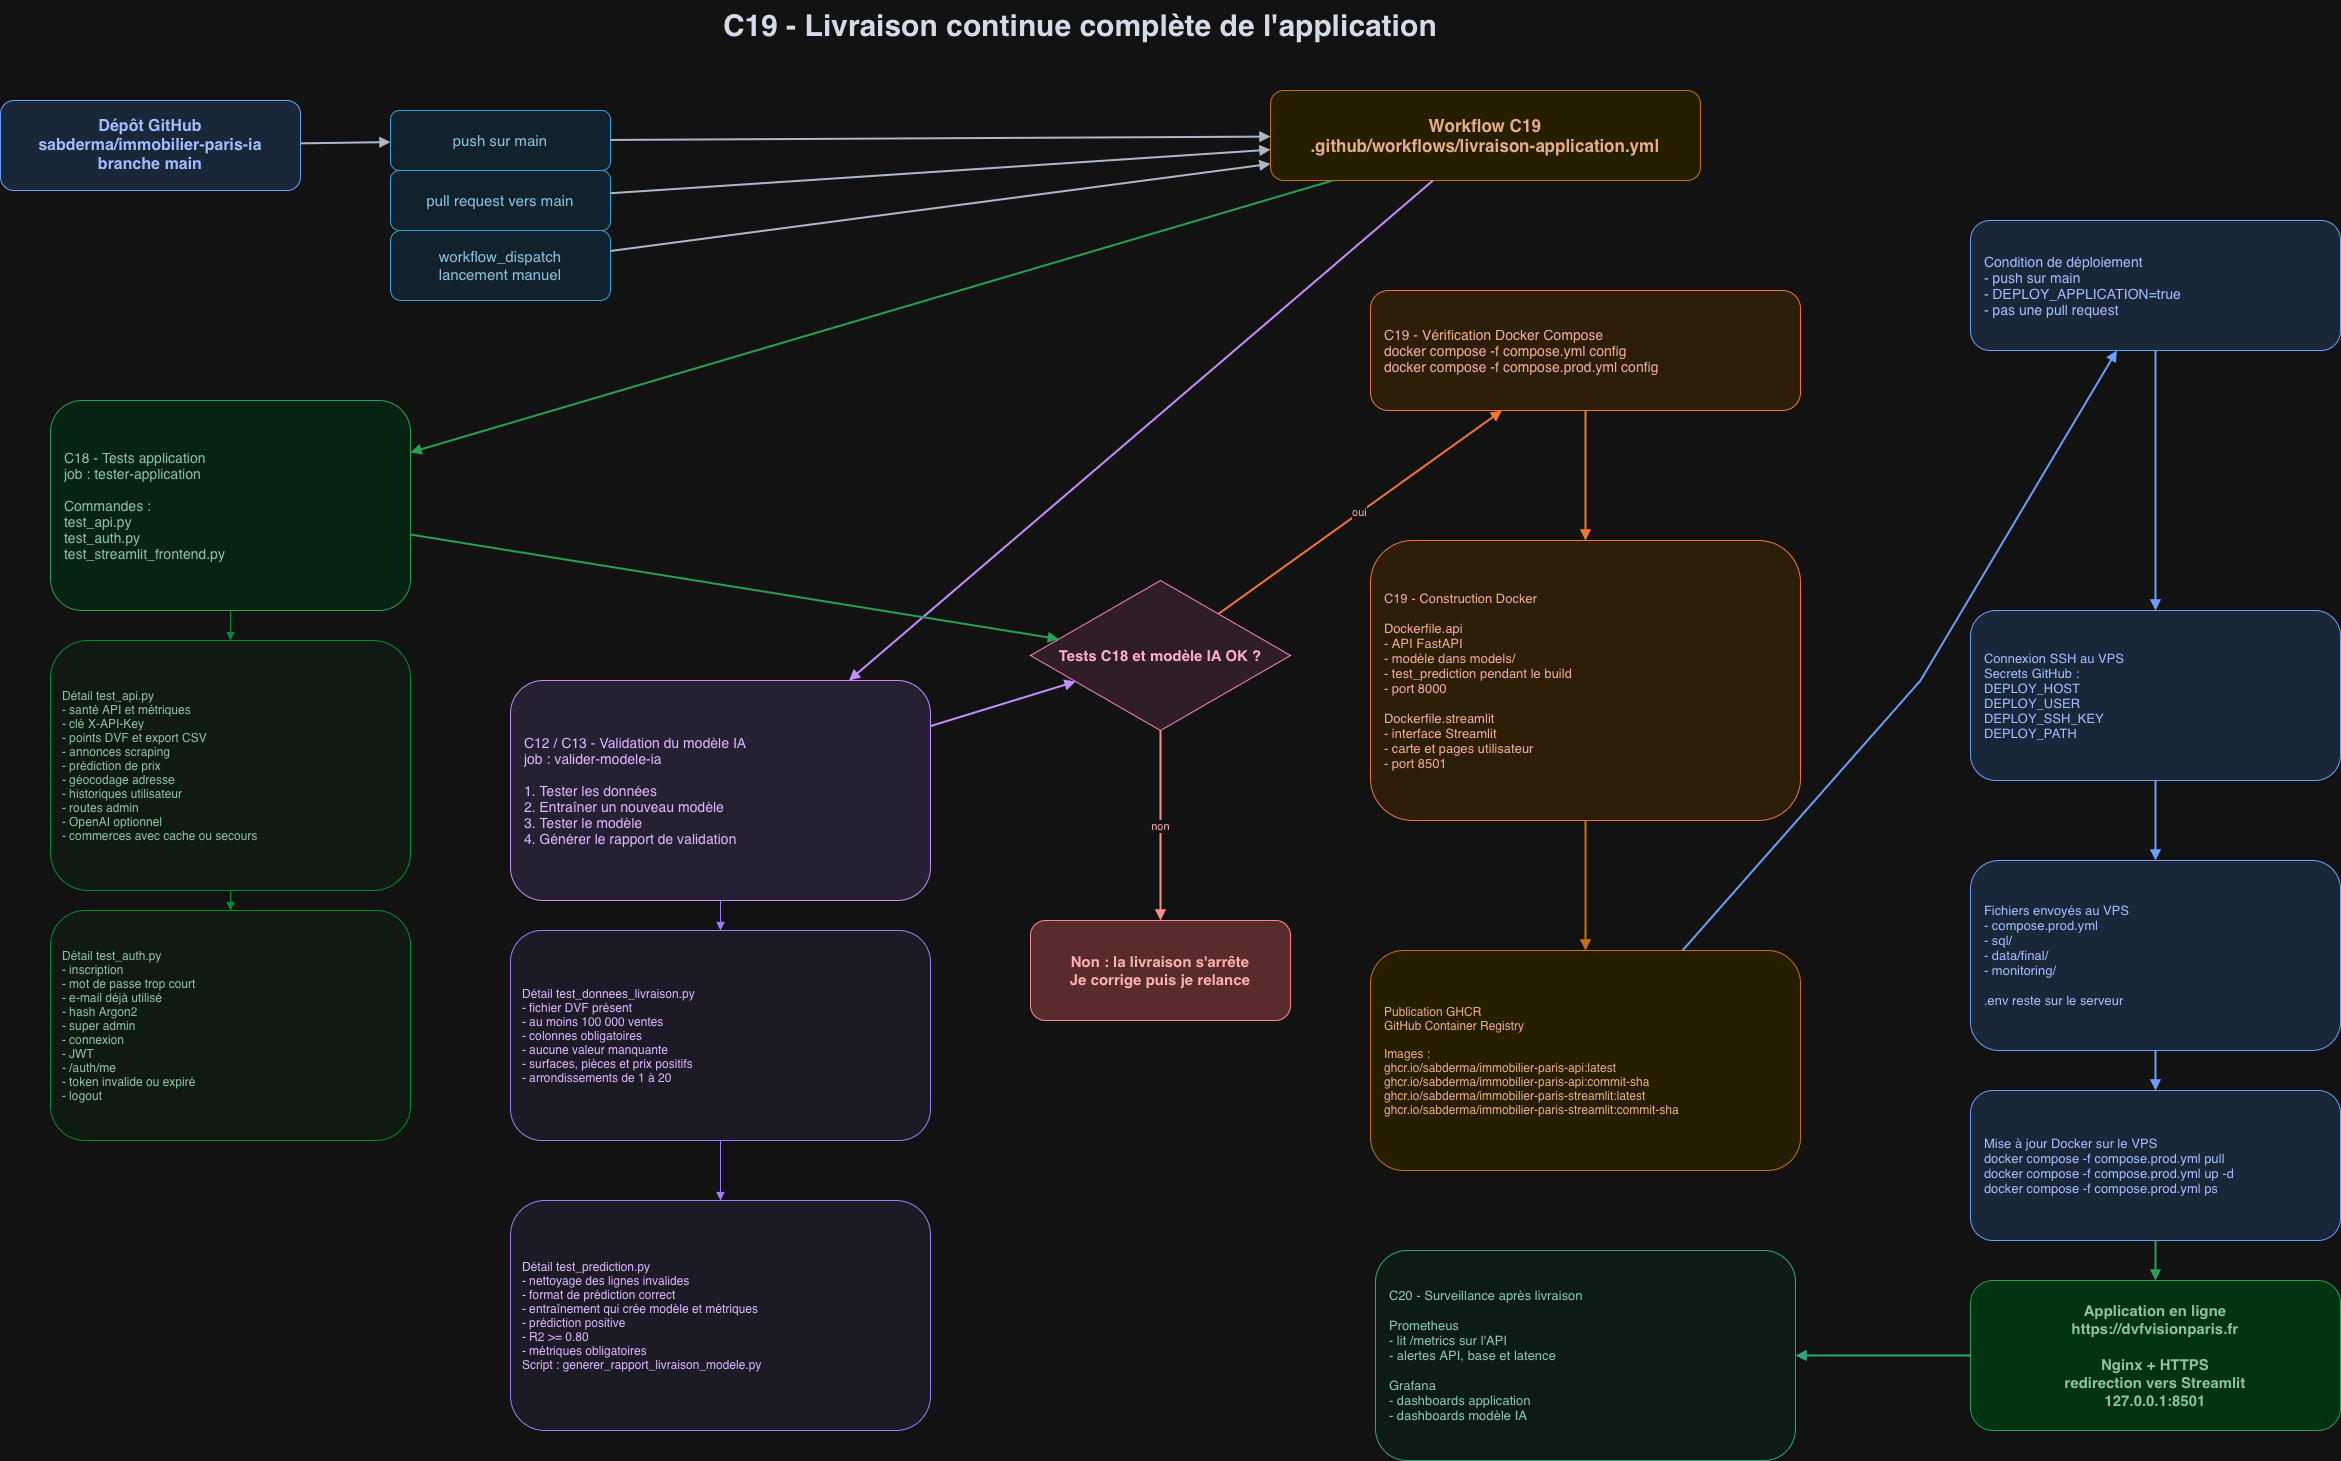

The diagram above was exported from draw.io. Its source (the exported page's mxGraphModel, read from the mxfile embedded in the PNG):
<mxGraphModel dx="3768" dy="1664" grid="1" gridSize="10" guides="1" tooltips="1" connect="1" arrows="1" fold="1" page="1" pageScale="1" pageWidth="2400" pageHeight="1700" math="0" shadow="0">
  <root>
    <mxCell id="0" />
    <mxCell id="1" parent="0" />
    <mxCell id="title" parent="1" style="rounded=0;whiteSpace=wrap;html=1;fontSize=30;fontStyle=1;strokeColor=none;fillColor=none;fontColor=#111827;" value="C19 - Livraison continue complète de l'application" vertex="1">
      <mxGeometry height="50" width="1100" x="560" y="30" as="geometry" />
    </mxCell>
    <mxCell id="repo" parent="1" style="rounded=1;whiteSpace=wrap;html=1;fontSize=16;fontStyle=1;fillColor=#DBEAFE;strokeColor=#2563EB;fontColor=#1E3A8A;" value="Dépôt GitHub&lt;br&gt;sabderma/immobilier-paris-ia&lt;br&gt;branche main" vertex="1">
      <mxGeometry height="90" width="300" x="30" y="130" as="geometry" />
    </mxCell>
    <mxCell id="trigger-push" parent="1" style="rounded=1;whiteSpace=wrap;html=1;fontSize=15;fillColor=#E0F2FE;strokeColor=#0284C7;fontColor=#0C4A6E;" value="push sur main" vertex="1">
      <mxGeometry height="60" width="220" x="420" y="140" as="geometry" />
    </mxCell>
    <mxCell id="trigger-pr" parent="1" style="rounded=1;whiteSpace=wrap;html=1;fontSize=15;fillColor=#E0F2FE;strokeColor=#0284C7;fontColor=#0C4A6E;" value="pull request vers main" vertex="1">
      <mxGeometry height="60" width="220" x="420" y="200" as="geometry" />
    </mxCell>
    <mxCell id="trigger-manual" parent="1" style="rounded=1;whiteSpace=wrap;html=1;fontSize=15;fillColor=#E0F2FE;strokeColor=#0284C7;fontColor=#0C4A6E;" value="workflow_dispatch&lt;br&gt;lancement manuel" vertex="1">
      <mxGeometry height="70" width="220" x="420" y="260" as="geometry" />
    </mxCell>
    <mxCell id="workflow" parent="1" style="rounded=1;whiteSpace=wrap;html=1;fontSize=17;fontStyle=1;fillColor=#FEF3C7;strokeColor=#D97706;fontColor=#78350F;" value="Workflow C19&lt;br&gt;.github/workflows/livraison-application.yml" vertex="1">
      <mxGeometry height="90" width="430" x="1300" y="120" as="geometry" />
    </mxCell>
    <mxCell id="c18" parent="1" style="rounded=1;whiteSpace=wrap;html=1;fontSize=14;align=left;spacingLeft=12;fillColor=#DCFCE7;strokeColor=#16A34A;fontColor=#14532D;" value="C18 - Tests application&lt;br&gt;job : tester-application&lt;br&gt;&lt;br&gt;Commandes :&lt;br&gt;test_api.py&lt;br&gt;test_auth.py&lt;br&gt;test_streamlit_frontend.py" vertex="1">
      <mxGeometry height="210" width="360" x="80" y="430" as="geometry" />
    </mxCell>
    <mxCell id="c18-detail-api" parent="1" style="rounded=1;whiteSpace=wrap;html=1;fontSize=12;align=left;spacingLeft=10;fillColor=#F0FDF4;strokeColor=#22C55E;fontColor=#14532D;" value="Détail test_api.py&lt;br&gt;- santé API et métriques&lt;br&gt;- clé X-API-Key&lt;br&gt;- points DVF et export CSV&lt;br&gt;- annonces scraping&lt;br&gt;- prédiction de prix&lt;br&gt;- géocodage adresse&lt;br&gt;- historiques utilisateur&lt;br&gt;- routes admin&lt;br&gt;- OpenAI optionnel&lt;br&gt;- commerces avec cache ou secours" vertex="1">
      <mxGeometry height="250" width="360" x="80" y="670" as="geometry" />
    </mxCell>
    <mxCell id="c18-detail-auth" parent="1" style="rounded=1;whiteSpace=wrap;html=1;fontSize=12;align=left;spacingLeft=10;fillColor=#F0FDF4;strokeColor=#22C55E;fontColor=#14532D;" value="Détail test_auth.py&lt;br&gt;- inscription&lt;br&gt;- mot de passe trop court&lt;br&gt;- e-mail déjà utilisé&lt;br&gt;- hash Argon2&lt;br&gt;- super admin&lt;br&gt;- connexion&lt;br&gt;- JWT&lt;br&gt;- /auth/me&lt;br&gt;- token invalide ou expiré&lt;br&gt;- logout" vertex="1">
      <mxGeometry height="230" width="360" x="80" y="940" as="geometry" />
    </mxCell>
    <mxCell id="c12-detail-data" parent="1" style="rounded=1;whiteSpace=wrap;html=1;fontSize=12;align=left;spacingLeft=10;fillColor=#F5F3FF;strokeColor=#8B5CF6;fontColor=#4C1D95;" value="Détail test_donnees_livraison.py&lt;br&gt;- fichier DVF présent&lt;br&gt;- au moins 100 000 ventes&lt;br&gt;- colonnes obligatoires&lt;br&gt;- aucune valeur manquante&lt;br&gt;- surfaces, pièces et prix positifs&lt;br&gt;- arrondissements de 1 à 20" vertex="1">
      <mxGeometry height="210" width="420" x="540" y="960" as="geometry" />
    </mxCell>
    <mxCell id="c12-detail-model" parent="1" style="rounded=1;whiteSpace=wrap;html=1;fontSize=12;align=left;spacingLeft=10;fillColor=#F5F3FF;strokeColor=#8B5CF6;fontColor=#4C1D95;" value="Détail test_prediction.py&lt;br&gt;- nettoyage des lignes invalides&lt;br&gt;- format de prédiction correct&lt;br&gt;- entraînement qui crée modèle et métriques&lt;br&gt;- prédiction positive&lt;br&gt;- R2 &gt;= 0.80&lt;br&gt;- métriques obligatoires&lt;br&gt;Script : generer_rapport_livraison_modele.py" vertex="1">
      <mxGeometry height="230" width="420" x="540" y="1230" as="geometry" />
    </mxCell>
    <mxCell id="decision-validation" parent="1" style="rhombus;whiteSpace=wrap;html=1;fontSize=15;fontStyle=1;fillColor=#FCE7F3;strokeColor=#DB2777;fontColor=#831843;" value="Tests C18 et modèle IA OK ?" vertex="1">
      <mxGeometry height="150" width="260" x="1060" y="610" as="geometry" />
    </mxCell>
    <mxCell id="stop" parent="1" style="rounded=1;whiteSpace=wrap;html=1;fontSize=15;fontStyle=1;fillColor=#FECACA;strokeColor=#DC2626;fontColor=#7F1D1D;" value="Non : la livraison s'arrête&lt;br&gt;Je corrige puis je relance" vertex="1">
      <mxGeometry height="100" width="260" x="1060" y="950" as="geometry" />
    </mxCell>
    <mxCell id="docker-config" parent="1" style="rounded=1;whiteSpace=wrap;html=1;fontSize=14;align=left;spacingLeft=12;fillColor=#FFEDD5;strokeColor=#EA580C;fontColor=#7C2D12;" value="C19 - Vérification Docker Compose&lt;br&gt;docker compose -f compose.yml config&lt;br&gt;docker compose -f compose.prod.yml config" vertex="1">
      <mxGeometry height="120" width="430" x="1400" y="320" as="geometry" />
    </mxCell>
    <mxCell id="docker-build" parent="1" style="rounded=1;whiteSpace=wrap;html=1;fontSize=13;align=left;spacingLeft=12;fillColor=#FFEDD5;strokeColor=#EA580C;fontColor=#7C2D12;" value="C19 - Construction Docker&lt;br&gt;&lt;br&gt;Dockerfile.api&lt;br&gt;- API FastAPI&lt;br&gt;- modèle dans models/&lt;br&gt;- test_prediction pendant le build&lt;br&gt;- port 8000&lt;br&gt;&lt;br&gt;Dockerfile.streamlit&lt;br&gt;- interface Streamlit&lt;br&gt;- carte et pages utilisateur&lt;br&gt;- port 8501" vertex="1">
      <mxGeometry height="280" width="430" x="1400" y="570" as="geometry" />
    </mxCell>
    <mxCell id="ghcr" parent="1" style="rounded=1;whiteSpace=wrap;html=1;fontSize=12;align=left;spacingLeft=12;fillColor=#FEF3C7;strokeColor=#D97706;fontColor=#78350F;" value="Publication GHCR&lt;br&gt;GitHub Container Registry&lt;br&gt;&lt;br&gt;Images :&lt;br&gt;ghcr.io/sabderma/immobilier-paris-api:latest&lt;br&gt;ghcr.io/sabderma/immobilier-paris-api:commit-sha&lt;br&gt;ghcr.io/sabderma/immobilier-paris-streamlit:latest&lt;br&gt;ghcr.io/sabderma/immobilier-paris-streamlit:commit-sha" vertex="1">
      <mxGeometry height="220" width="430" x="1400" y="980" as="geometry" />
    </mxCell>
    <mxCell id="deploy-condition" parent="1" style="rounded=1;whiteSpace=wrap;html=1;fontSize=14;align=left;spacingLeft=12;fillColor=#DBEAFE;strokeColor=#2563EB;fontColor=#1E3A8A;" value="Condition de déploiement&lt;br&gt;- push sur main&lt;br&gt;- DEPLOY_APPLICATION=true&lt;br&gt;- pas une pull request" vertex="1">
      <mxGeometry height="130" width="370" x="2000" y="250" as="geometry" />
    </mxCell>
    <mxCell id="ssh" parent="1" style="rounded=1;whiteSpace=wrap;html=1;fontSize=13;align=left;spacingLeft=12;fillColor=#DBEAFE;strokeColor=#2563EB;fontColor=#1E3A8A;" value="Connexion SSH au VPS&lt;br&gt;Secrets GitHub :&lt;br&gt;DEPLOY_HOST&lt;br&gt;DEPLOY_USER&lt;br&gt;DEPLOY_SSH_KEY&lt;br&gt;DEPLOY_PATH" vertex="1">
      <mxGeometry height="170" width="370" x="2000" y="640" as="geometry" />
    </mxCell>
    <mxCell id="files-server" parent="1" style="rounded=1;whiteSpace=wrap;html=1;fontSize=13;align=left;spacingLeft=12;fillColor=#DBEAFE;strokeColor=#2563EB;fontColor=#1E3A8A;" value="Fichiers envoyés au VPS&lt;br&gt;- compose.prod.yml&lt;br&gt;- sql/&lt;br&gt;- data/final/&lt;br&gt;- monitoring/&lt;br&gt;&lt;br&gt;.env reste sur le serveur" vertex="1">
      <mxGeometry height="190" width="370" x="2000" y="890" as="geometry" />
    </mxCell>
    <mxCell id="server-commands" parent="1" style="rounded=1;whiteSpace=wrap;html=1;fontSize=13;align=left;spacingLeft=12;fillColor=#DBEAFE;strokeColor=#2563EB;fontColor=#1E3A8A;" value="Mise à jour Docker sur le VPS&lt;br&gt;docker compose -f compose.prod.yml pull&lt;br&gt;docker compose -f compose.prod.yml up -d&lt;br&gt;docker compose -f compose.prod.yml ps" vertex="1">
      <mxGeometry height="150" width="370" x="2000" y="1120" as="geometry" />
    </mxCell>
    <mxCell id="online" parent="1" style="rounded=1;whiteSpace=wrap;html=1;fontSize=15;fontStyle=1;fillColor=#BBF7D0;strokeColor=#16A34A;fontColor=#14532D;" value="Application en ligne&lt;br&gt;https://dvfvisionparis.fr&lt;br&gt;&lt;br&gt;Nginx + HTTPS&lt;br&gt;redirection vers Streamlit&lt;br&gt;127.0.0.1:8501" vertex="1">
      <mxGeometry height="150" width="370" x="2000" y="1310" as="geometry" />
    </mxCell>
    <mxCell id="c20" parent="1" style="rounded=1;whiteSpace=wrap;html=1;fontSize=13;align=left;spacingLeft=12;fillColor=#ECFDF5;strokeColor=#059669;fontColor=#064E3B;" value="C20 - Surveillance après livraison&lt;br&gt;&lt;br&gt;Prometheus&lt;br&gt;- lit /metrics sur l'API&lt;br&gt;- alertes API, base et latence&lt;br&gt;&lt;br&gt;Grafana&lt;br&gt;- dashboards application&lt;br&gt;- dashboards modèle IA" vertex="1">
      <mxGeometry height="210" width="420" x="1405" y="1280" as="geometry" />
    </mxCell>
    <mxCell id="e-repo-push" edge="1" parent="1" source="repo" style="endArrow=block;html=1;rounded=0;strokeWidth=2;strokeColor=#374151;" target="trigger-push">
      <mxGeometry relative="1" as="geometry" />
    </mxCell>
    <mxCell id="e-push-workflow" edge="1" parent="1" source="trigger-push" style="endArrow=block;html=1;rounded=0;strokeWidth=2;strokeColor=#374151;" target="workflow">
      <mxGeometry relative="1" as="geometry" />
    </mxCell>
    <mxCell id="e-pr-workflow" edge="1" parent="1" source="trigger-pr" style="endArrow=block;html=1;rounded=0;strokeWidth=2;strokeColor=#374151;" target="workflow">
      <mxGeometry relative="1" as="geometry" />
    </mxCell>
    <mxCell id="e-manual-workflow" edge="1" parent="1" source="trigger-manual" style="endArrow=block;html=1;rounded=0;strokeWidth=2;strokeColor=#374151;" target="workflow">
      <mxGeometry relative="1" as="geometry" />
    </mxCell>
    <mxCell id="e-workflow-c18" edge="1" parent="1" source="workflow" style="endArrow=block;html=1;rounded=0;strokeWidth=2;strokeColor=#16A34A;" target="c18">
      <mxGeometry relative="1" as="geometry" />
    </mxCell>
    <mxCell id="e-workflow-c13" edge="1" parent="1" source="workflow" style="endArrow=block;html=1;rounded=0;strokeWidth=2;strokeColor=#7C3AED;" target="c12-c13">
      <mxGeometry relative="1" as="geometry" />
    </mxCell>
    <mxCell id="e-c18-api" edge="1" parent="1" source="c18" style="endArrow=block;html=1;rounded=0;strokeWidth=1;strokeColor=#22C55E;" target="c18-detail-api">
      <mxGeometry relative="1" as="geometry" />
    </mxCell>
    <mxCell id="e-c18-auth" edge="1" parent="1" source="c18-detail-api" style="endArrow=block;html=1;rounded=0;strokeWidth=1;strokeColor=#22C55E;" target="c18-detail-auth">
      <mxGeometry relative="1" as="geometry" />
    </mxCell>
    <mxCell id="e-c13-data" edge="1" parent="1" source="c12-c13" style="endArrow=block;html=1;rounded=0;strokeWidth=1;strokeColor=#8B5CF6;" target="c12-detail-data">
      <mxGeometry relative="1" as="geometry" />
    </mxCell>
    <mxCell id="e-c13-model" edge="1" parent="1" source="c12-detail-data" style="endArrow=block;html=1;rounded=0;strokeWidth=1;strokeColor=#8B5CF6;" target="c12-detail-model">
      <mxGeometry relative="1" as="geometry" />
    </mxCell>
    <mxCell id="e-c18-decision" edge="1" parent="1" source="c18" style="endArrow=block;html=1;rounded=0;strokeWidth=2;strokeColor=#16A34A;" target="decision-validation">
      <mxGeometry relative="1" as="geometry" />
    </mxCell>
    <mxCell id="e-c13-decision" edge="1" parent="1" source="c12-c13" style="endArrow=block;html=1;rounded=0;strokeWidth=2;strokeColor=#7C3AED;" target="decision-validation">
      <mxGeometry relative="1" as="geometry" />
    </mxCell>
    <mxCell id="e-decision-stop" edge="1" parent="1" source="decision-validation" style="endArrow=block;html=1;rounded=0;strokeWidth=2;strokeColor=#DC2626;fontColor=#7F1D1D;" target="stop" value="non">
      <mxGeometry relative="1" as="geometry" />
    </mxCell>
    <mxCell id="e-decision-docker" edge="1" parent="1" source="decision-validation" style="endArrow=block;html=1;rounded=0;strokeWidth=2;strokeColor=#EA580C;fontColor=#7C2D12;" target="docker-config" value="oui">
      <mxGeometry relative="1" as="geometry" />
    </mxCell>
    <mxCell id="e-docker-build" edge="1" parent="1" source="docker-config" style="endArrow=block;html=1;rounded=0;strokeWidth=2;strokeColor=#EA580C;" target="docker-build">
      <mxGeometry relative="1" as="geometry" />
    </mxCell>
    <mxCell id="e-build-ghcr" edge="1" parent="1" source="docker-build" style="endArrow=block;html=1;rounded=0;strokeWidth=2;strokeColor=#D97706;" target="ghcr">
      <mxGeometry relative="1" as="geometry" />
    </mxCell>
    <mxCell id="e-ghcr-deploy" edge="1" parent="1" source="ghcr" style="endArrow=block;html=1;rounded=0;strokeWidth=2;strokeColor=#2563EB;" target="deploy-condition">
      <mxGeometry relative="1" as="geometry">
        <Array as="points">
          <mxPoint x="1950" y="710" />
        </Array>
      </mxGeometry>
    </mxCell>
    <mxCell id="e-deploy-ssh" edge="1" parent="1" source="deploy-condition" style="endArrow=block;html=1;rounded=0;strokeWidth=2;strokeColor=#2563EB;" target="ssh">
      <mxGeometry relative="1" as="geometry" />
    </mxCell>
    <mxCell id="e-ssh-files" edge="1" parent="1" source="ssh" style="endArrow=block;html=1;rounded=0;strokeWidth=2;strokeColor=#2563EB;" target="files-server">
      <mxGeometry relative="1" as="geometry" />
    </mxCell>
    <mxCell id="e-files-cmd" edge="1" parent="1" source="files-server" style="endArrow=block;html=1;rounded=0;strokeWidth=2;strokeColor=#2563EB;" target="server-commands">
      <mxGeometry relative="1" as="geometry" />
    </mxCell>
    <mxCell id="e-cmd-online" edge="1" parent="1" source="server-commands" style="endArrow=block;html=1;rounded=0;strokeWidth=2;strokeColor=#16A34A;" target="online">
      <mxGeometry relative="1" as="geometry" />
    </mxCell>
    <mxCell id="e-online-c20" edge="1" parent="1" source="online" style="endArrow=block;html=1;rounded=0;strokeWidth=2;strokeColor=#059669;" target="c20">
      <mxGeometry relative="1" as="geometry" />
    </mxCell>
    <mxCell id="c12-c13" parent="1" style="rounded=1;whiteSpace=wrap;html=1;fontSize=14;align=left;spacingLeft=12;fillColor=#EDE9FE;strokeColor=#7C3AED;fontColor=#4C1D95;" value="C12 / C13 - Validation du modèle IA&lt;br&gt;job : valider-modele-ia&lt;br&gt;&lt;br&gt;1. Tester les données&lt;br&gt;2. Entraîner un nouveau modèle&lt;br&gt;3. Tester le modèle&lt;br&gt;4. Générer le rapport de validation" vertex="1">
      <mxGeometry height="220" width="420" x="540" y="710" as="geometry" />
    </mxCell>
  </root>
</mxGraphModel>